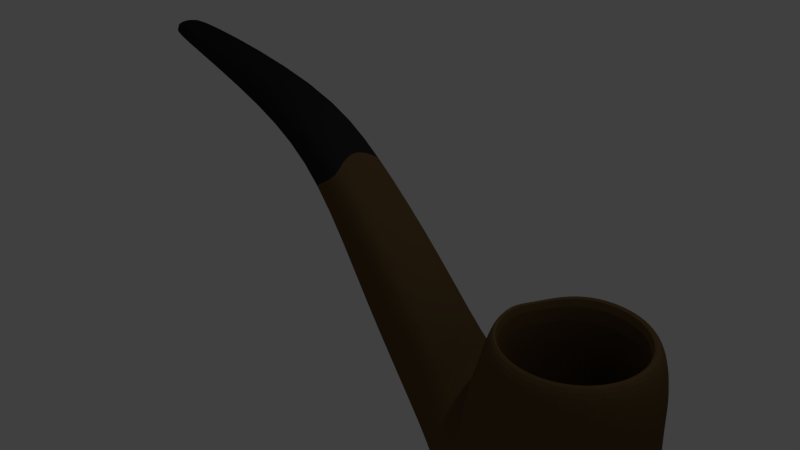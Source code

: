 # Source: pipe.blend  (saved by Blender 2.67.0; exported with 4.5.12 LTS)
import bpy
from mathutils import Matrix  # noqa: F401  (used for matrix-valued properties, if any)

bpy.ops.wm.read_factory_settings(use_empty=True)
scene = bpy.context.scene
scene.name = 'Scene'

# ---- collections
col_collection_1 = bpy.data.collections.new('Collection 1'); scene.collection.children.link(col_collection_1)

# ---- materials (node trees are filled in below, after node groups)
mat_material_001 = bpy.data.materials.new('Material.001')
mat_material_001.alpha_threshold = 0.0
mat_material_001.use_transparent_shadow = False
mat_material_001.diffuse_color = (0.1282, 0.07956, 0.03308, 1.0)
mat_material_001.roughness = 0.5
mat_material_001.specular_intensity = 0.0
mat_material_001.line_color = (0.0, 0.0, 0.0, 1.0)
mat_material_002 = bpy.data.materials.new('Material.002')
mat_material_002.alpha_threshold = 0.0
mat_material_002.use_transparent_shadow = False
mat_material_002.diffuse_color = (0.02198, 0.02198, 0.02198, 1.0)
mat_material_002.roughness = 0.5
mat_material_002.specular_intensity = 0.0
mat_material_002.line_color = (0.0, 0.0, 0.0, 1.0)

# ---- material node trees

# ---- world
world_world = bpy.data.worlds.new('World'); scene.world = world_world
world_world.color = (0.05088, 0.05088, 0.05088)
world_world.use_sun_shadow = False
world_world.sun_shadow_jitter_overblur = 0.0
world_world.cycles.sampling_method = 'MANUAL'
world_world.cycles.sample_map_resolution = 256

# ---- cameras
cam_camera = bpy.data.cameras.new('Camera')
cam_camera.clip_end = 100.0
cam_camera.lens = 35.0
cam_camera.sensor_width = 32.0
cam_camera.sensor_height = 18.0
cam_camera.ortho_scale = 7.314
cam_camera.dof.focus_distance = 0.0
cam_camera.dof.aperture_fstop = 128.0

# ---- lights
light_lamp = bpy.data.lights.new('Lamp', 'POINT')
light_lamp.transmission_factor = 0.0
light_lamp.cutoff_distance = 30.0
light_lamp.energy = 100.0
light_lamp.shadow_buffer_clip_start = 1.001
light_lamp.shadow_soft_size = 0.1
light_lamp.shadow_maximum_resolution = 0.006
light_lamp.use_absolute_resolution = True
light_lamp.cycles.use_multiple_importance_sampling = False

# ---- meshes
me_cylinder = bpy.data.meshes.new('Cylinder')
me_cylinder.from_pydata([(0.0, 1.026, -0.6742), (0.0, 1.0, 1.152), (0.3827, 0.9239, -0.6742), (0.3827, 0.9239, 1.152), (0.7071, 0.7071, -0.6742), (0.7071, 0.7071, 1.152), (0.9239, 0.3827, -0.6742), (0.9239, 0.3827, 1.152), (1.0, -4.371e-08, -0.6742), (1.0, -4.371e-08, 1.152), (0.9239, -0.3827, -0.6742), (0.9239, -0.3827, 1.152), (0.7071, -0.7071, -0.6742), (0.7071, -0.7071, 1.152), (0.3827, -0.9239, -0.6742), (0.3827, -0.9239, 1.152), (1.51e-07, -1.026, -0.6742), (1.51e-07, -1.0, 1.152), (-0.3827, -1.144, -0.6742), (-0.3827, -0.9239, 1.152), (-0.7071, -1.13, -0.6742), (-0.7071, -0.7242, 1.04), (-3.729, 0.08878, 1.94), (-0.9239, -0.3827, 0.8128), (-3.713, -0.2995, 2.07), (-1.0, 1.192e-08, 1.072), (-7.248, 0.1155, 3.282), (-0.9239, 0.3827, 0.7738), (-0.7071, 0.9133, -0.6742), (-0.7071, 0.7116, 1.027), (-0.3827, 1.049, -0.6742), (-0.3827, 0.9239, 1.152), (-1.615e-09, 1.043, 0.3839), (0.3993, 0.9639, 0.3839), (0.7378, 0.7378, 0.3839), (0.9639, 0.3993, 0.3839), (1.043, -4.609e-08, 0.3839), (0.9639, -0.3993, 0.3839), (0.7378, -0.7378, 0.3839), (0.3993, -0.9639, 0.3839), (1.559e-07, -1.043, 0.3839), (-0.3993, -1.047, 0.3906), (-0.7378, -1.033, 0.07317), (-0.9639, -0.4637, 0.2794), (-1.043, 1.196e-08, 0.405), (-0.9639, 0.4163, 0.2794), (-0.7378, 0.8156, 0.06838), (-0.3993, 0.9858, 0.3638), (-4.692, -0.3961, 2.802), (-0.9969, 0.8524, -0.6374), (-1.868, 0.0007135, -0.9306), (-7.247, 0.1865, 3.334), (-7.121, 0.1264, 3.524), (-7.256, -0.09804, 3.37), (-1.101, -0.2754, -1.387), (-4.637, -0.4396, 2.824), (-4.726, -0.08555, 2.63), (-4.435, -0.1842, 3.13), (-2.686, -0.5409, 0.9361), (-7.248, -0.1089, 3.281), (-4.796e-09, 1.071, -0.1452), (-7.135, 0.008317, 3.54), (-7.281, -0.08239, 3.324), (-7.157, 0.22, 3.412), (-3.466, 2.15e-07, 2.489), (-1.723, -0.5832, -0.2971), (-0.3457, 0.8346, 1.391), (-0.6387, 0.6387, 1.363), (-0.2897, 0.3698, -1.419), (-0.1569, 0.4449, -1.426), (0.3787, 0.1569, -1.406), (0.4099, -1.353e-08, -1.406), (-2.763, -0.2059, 0.3236), (-1.852, -0.119, -0.9324), (-1.807, -0.22, -0.9413), (-1.536, 0.5649, -0.1406), (-4.357, -0.3613, 2.995), (-2.803, -0.1108, 0.3332), (-4.736, 0.001788, 2.634), (-2.817, 0.001225, 0.3357), (0.3445, -0.8316, -0.9607), (1.551e-07, -0.9015, -0.9607), (-0.3444, -1.038, -0.9607), (-0.6266, -1.036, -0.9607), (-7.21, 0.004419, 3.454), (-3.513, 0.4284, 2.258), (-3.699, -0.1606, 1.935), (-0.6365, 0.8188, -0.9607), (-0.9714, -0.408, 0.4602), (-0.7435, -0.9713, 0.6821), (-0.4024, -0.978, 0.7678), (1.553e-07, -1.051, 0.7678), (0.9714, 0.4024, 0.7678), (0.7435, 0.7435, 0.7678), (0.4024, 0.9714, 0.7678), (-3.432e-09, 1.051, 0.7678), (-0.3445, 0.9199, -0.9607), (0.2694, -0.6503, -1.2), (0.00573, -0.7039, -1.2), (-0.2454, -0.6779, -1.2), (-7.196, -0.1132, 3.433), (-3.361, -0.3613, 2.342), (-3.439, -0.1842, 2.44), (0.6503, -0.2694, -1.2), (0.4977, -0.4977, -1.2), (0.4977, 0.4977, -1.2), (0.2694, 0.6503, -1.2), (-3.729, -0.08555, 1.94), (-3.641, -0.4396, 2.185), (-0.7571, 0.902, -0.179), (-0.4098, 1.029, -0.1452), (1.071, -4.706e-08, -0.1452), (0.9892, -0.4098, -0.1452), (0.7571, -0.7571, -0.1452), (0.4098, -0.9892, -0.1452), (6.694e-08, 0.4512, -1.406), (-0.2574, -0.2918, -1.419), (-0.3512, -0.1418, -1.471), (-0.3929, 0.04144, -1.495), (-0.4977, 0.6289, -1.2), (-0.2694, 0.7164, -1.2), (0.6503, 0.2694, -1.2), (0.7039, -2.59e-08, -1.2), (-0.3726, 0.223, -1.471), (0.4098, 0.9892, -0.1452), (0.7571, 0.7571, -0.1452), (0.9892, 0.4098, -0.1452), (-7.29, 0.0009462, 3.342), (-7.22, 0.1881, 3.361), (-7.083, 0.232, 3.486), (0.8316, 0.3445, -0.9607), (0.9001, -3.8e-08, -0.9607), (0.8316, -0.3445, -0.9607), (0.6365, -0.6365, -0.9607), (0.3787, -0.1569, -1.406), (0.2901, -0.2898, -1.406), (0.2898, 0.2904, -1.406), (0.1569, 0.3942, -1.406), (-2.803, 0.1126, 0.3332), (-1.829, -0.4044, -0.6762), (-1.852, 0.1198, -0.9324), (-1.829, 0.4044, -0.6762), (-0.4024, 0.9731, 0.7678), (-0.7435, 0.8036, 0.5838), (-0.9714, 0.4039, 0.4568), (-1.051, 1.28e-08, 0.7763), (0.4024, -0.9714, 0.7678), (0.7435, -0.7435, 0.7678), (0.9714, -0.4024, 0.7678), (1.051, -4.569e-08, 0.7678), (-0.8346, 0.3457, 1.332), (-4.695, 0.1629, 2.625), (-4.357, 0.3613, 2.995), (-4.637, 0.4396, 2.824), (4.015e-08, 0.7142, -1.2), (0.1633, -0.3787, -1.406), (0.01723, -0.4099, -1.406), (-0.1292, -0.3787, -1.426), (-0.4652, -0.7026, -1.2), (-7.268, 0.0008282, 3.318), (-7.279, -0.09533, 3.346), (-7.083, -0.2163, 3.486), (1.447e-07, -0.9033, 1.391), (0.3457, -0.8346, 1.391), (0.6387, -0.6387, 1.391), (0.8346, -0.3457, 1.391), (0.6365, 0.6365, -0.9607), (0.3445, 0.8316, -0.9607), (1.921e-08, 0.9012, -0.9607), (0.9033, -4.057e-08, 1.391), (0.8346, 0.3457, 1.391), (0.6387, 0.6387, 1.391), (0.3457, 0.8346, 1.391), (8.283e-09, 0.9033, 1.391), (-3.74, 0.001788, 1.944), (-0.7571, -1.119, -0.1734), (-0.4098, -1.115, -0.1452), (1.569e-07, -1.071, -0.1452), (-7.269, 0.00263, 3.391), (-7.256, 0.1022, 3.378), (-3.513, -0.4284, 2.258), (-3.713, 0.2995, 2.07), (-1.536, -0.5649, -0.1406), (-1.101, 0.2754, -1.387), (-1.175, -0.1443, -1.413), (-1.265, -0.3658, 0.2573), (-2.763, 0.2062, 0.3236), (-7.281, 0.08667, 3.326), (-7.121, -0.1104, 3.524), (-3.696, 0.3961, 2.142), (-3.439, 0.1842, 2.44), (-7.263, -0.05901, 3.305), (-7.22, -0.1838, 3.353), (-7.247, -0.181, 3.329), (-0.9033, 9.692e-09, 1.396), (-0.8346, -0.3457, 1.379), (-0.6387, -0.6387, 1.397), (-0.3457, -0.8346, 1.391), (-0.9837, -1.016, -0.3052), (-7.157, -0.2162, 3.411), (-7.255, 0.1604, 3.306), (-7.291, 0.003762, 3.366), (-7.279, 0.1011, 3.35), (-2.686, 0.5409, 0.9361), (-2.517, 0.5226, 1.067), (-4.71, 0.2995, 2.755), (-4.509, -0.4284, 2.854), (-4.695, -0.1606, 2.625), (-1.803, -0.5258, -0.4696), (-1.807, 0.22, -0.9413), (-1.314, 0.4782, 0.07549), (-1.723, 0.5832, -0.2971), (-4.509, 0.4284, 2.854), (-2.782, 0.3738, 0.5645), (-4.463, 2.166e-07, 3.18), (-2.454, 1.152e-07, 1.55), (-2.758, -0.4866, 0.7686), (-2.782, -0.3738, 0.5645), (-2.315, -0.4392, 1.275), (-2.517, -0.5226, 1.067), (-7.263, 0.06044, 3.307), (-7.255, -0.1554, 3.305), (-7.196, 0.1197, 3.441), (-3.641, 0.4396, 2.186), (-3.361, 0.3613, 2.342), (-3.699, 0.1629, 1.935), (-3.696, -0.3961, 2.141), (-1.428, 0.2568, 0.3022), (-1.468, 1.461e-08, 0.3908), (-1.428, -0.2568, 0.3022), (-1.314, -0.4785, 0.07549), (-1.114, 0.3837, 0.268), (-0.9067, 0.7717, 0.008936), (-2.418, 0.233, 1.474), (-2.758, 0.4866, 0.7686), (-2.315, 0.4392, 1.275), (-4.435, 0.1842, 3.13), (-4.692, 0.3961, 2.802), (-2.418, -0.233, 1.474), (-1.803, 0.5258, -0.4696), (-4.71, -0.2995, 2.754), (-4.726, 0.08878, 2.63), (-1.229, -0.5228, -1.088), (-1.202, 1.237e-08, -1.427), (-1.175, 0.1443, -1.413), (-1.287, -0.792, -0.6006), (-1.187, 1.334e-08, 0.393), (-0.964, 0.7573, -0.9083), (-1.287, 0.7804, -0.6006), (-1.076, 0.7141, -0.0136), (-1.21, 0.7904, -0.3097), (-1.292, -0.6935, -0.8564), (-0.9067, -0.954, 0.008936), (-0.8633, 0.5714, -1.143), (-1.114, -0.3876, 0.268), (-0.684, -0.2834, -1.431), (-1.265, 0.3658, 0.2573), (-1.332, 1.462e-08, 0.3824), (-1.076, -0.8203, -0.0136), (-1.21, -0.8461, -0.3124), (-0.6955, 0.311, -1.431), (-0.9969, -0.9836, -0.6374), (-0.7747, -0.1502, -1.47), (-0.8058, 1.087e-08, -1.489), (-1.229, 0.5228, -1.088), (-1.292, 0.6931, -0.8564), (-0.9837, 0.8558, -0.3037), (-0.964, -0.8701, -0.9083), (-0.7771, 0.1559, -1.47), (-0.8515, -0.54, -1.143), (-0.2935, 0.7085, 1.39), (-0.5423, 0.5423, 1.367), (-0.7085, 0.2935, 1.34), (1.349e-07, -0.7669, 1.39), (0.2935, -0.7085, 1.39), (0.5423, -0.5423, 1.39), (0.7085, -0.2935, 1.39), (0.7669, -3.388e-08, 1.39), (0.7085, 0.2935, 1.39), (0.5423, 0.5423, 1.39), (0.2935, 0.7085, 1.39), (1.913e-08, 0.7669, 1.39), (-0.7669, 8.79e-09, 1.395), (-0.7085, -0.2935, 1.38), (-0.5423, -0.5423, 1.395), (-0.2935, -0.7085, 1.39), (-0.2753, 0.6983, -0.3856), (-0.5241, 0.532, -0.4088), (-0.6903, 0.2832, -0.4354), (0.01817, -0.7771, -0.3856), (0.3116, -0.7187, -0.3856), (0.5604, -0.5525, -0.3856), (0.7267, -0.3037, -0.3856), (0.785, -0.01023, -0.3856), (0.7267, 0.2832, -0.3856), (0.5604, 0.532, -0.3856), (0.3116, 0.6983, -0.3856), (0.01817, 0.7566, -0.3856), (-0.7487, -0.01023, -0.3806), (-0.6903, -0.3037, -0.3955), (-0.5241, -0.5525, -0.3804), (-0.2753, -0.7187, -0.3856), (-0.2211, 0.5735, -0.7024), (-0.4268, 0.4361, -0.7216), (-0.5641, 0.2305, -0.7435), (0.0214, -0.6458, -0.7024), (0.2639, -0.5976, -0.7024), (0.4695, -0.4602, -0.7024), (0.6069, -0.2546, -0.7024), (0.6552, -0.01205, -0.7024), (0.6069, 0.2305, -0.7024), (0.4695, 0.4361, -0.7024), (0.2639, 0.5735, -0.7024), (0.0214, 0.6217, -0.7024), (-0.6124, -0.01205, -0.6983), (-0.5641, -0.2546, -0.7106), (-0.4268, -0.4602, -0.6981), (-0.2211, -0.5976, -0.7024), (-0.1543, 0.4169, -0.9592), (-0.3054, 0.3159, -0.9733), (-0.4064, 0.1647, -0.9894), (0.02402, -0.4794, -0.9592), (0.2023, -0.4439, -0.9592), (0.3534, -0.3429, -0.9592), (0.4544, -0.1918, -0.9592), (0.4899, -0.01352, -0.9592), (0.4544, 0.1647, -0.9592), (0.3534, 0.3159, -0.9592), (0.2023, 0.4169, -0.9592), (0.02402, 0.4523, -0.9592), (-0.4418, -0.01352, -0.9561), (-0.4064, -0.1918, -0.9652), (-0.3054, -0.3429, -0.956), (-0.1543, -0.4439, -0.9592), (-0.1048, 0.3023, -1.215), (-0.2163, 0.2279, -1.226), (-0.2907, 0.1165, -1.238), (0.02663, -0.3585, -1.215), (0.1581, -0.3323, -1.215), (0.2695, -0.2579, -1.215), (0.344, -0.1464, -1.215), (0.3701, -0.01499, -1.215), (0.344, 0.1165, -1.215), (0.2695, 0.2279, -1.215), (0.1581, 0.3023, -1.215), (0.02663, 0.3285, -1.215), (-0.3169, -0.01499, -1.213), (-0.2907, -0.1464, -1.22), (-0.2163, -0.2579, -1.213), (-0.1048, -0.3323, -1.215), (0.2921, -0.2808, -1.146), (0.17, -0.3624, -1.146), (-0.3505, -0.0146, -1.144), (-0.3218, 0.1295, -1.171), (0.3737, -0.1586, -1.146), (-0.3218, -0.1586, -1.151), (0.4023, -0.0146, -1.146), (-0.2402, -0.2808, -1.144), (0.3737, 0.1295, -1.146), (-0.1181, -0.3624, -1.146), (-0.1181, 0.3332, -1.146), (0.02592, 0.3618, -1.146), (0.2921, 0.2516, -1.146), (0.02592, -0.391, -1.146), (-0.2402, 0.2516, -1.158), (0.17, 0.3332, -1.146)], [], [(95, 1, 3, 94), (94, 3, 5, 93), (93, 5, 7, 92), (92, 7, 9, 149), (149, 9, 11, 148), (148, 11, 13, 147), (147, 13, 15, 146), (146, 15, 17, 91), (91, 17, 19, 90), (90, 19, 21, 89), (89, 21, 23, 88), (88, 23, 25, 145), (145, 25, 27, 144), (144, 27, 29, 143), (11, 9, 169, 165), (142, 31, 1, 95), (143, 29, 31, 142), (30, 0, 168, 96), (60, 32, 33, 124), (124, 33, 34, 125), (125, 34, 35, 126), (126, 35, 36, 111), (111, 36, 37, 112), (112, 37, 38, 113), (113, 38, 39, 114), (114, 39, 40, 177), (177, 40, 41, 176), (176, 41, 42, 175), (160, 201, 127, 62), (62, 127, 159, 191), (54, 242, 139, 74), (185, 257, 228, 229), (110, 47, 32, 60), (109, 46, 47, 110), (184, 54, 74, 73), (39, 146, 91, 40), (264, 183, 209, 141), (183, 244, 140, 209), (36, 149, 148, 37), (13, 11, 165, 164), (130, 131, 122, 121), (43, 88, 145, 44), (41, 90, 89, 42), (243, 184, 73, 50), (17, 15, 163, 162), (8, 10, 132, 131), (47, 142, 95, 32), (34, 93, 92, 35), (32, 95, 94, 33), (14, 16, 81, 80), (96, 168, 154, 120), (40, 91, 90, 41), (37, 148, 147, 38), (21, 19, 197, 196), (167, 166, 105, 106), (44, 145, 144, 45), (42, 89, 88, 43), (81, 82, 99, 98), (18, 20, 83, 82), (258, 185, 229, 230), (46, 143, 142, 47), (35, 92, 149, 36), (33, 94, 93, 34), (6, 8, 131, 130), (38, 147, 146, 39), (45, 144, 143, 46), (4, 6, 130, 166), (25, 23, 195, 194), (168, 167, 106, 154), (0, 2, 167, 168), (10, 12, 133, 132), (251, 245, 65, 208), (2, 4, 166, 167), (12, 14, 80, 133), (120, 154, 115, 69), (29, 27, 150, 67), (87, 96, 120, 119), (16, 18, 82, 81), (1, 31, 66, 173), (7, 5, 171, 170), (172, 173, 281, 280), (28, 30, 96, 87), (166, 130, 121, 105), (245, 259, 182, 65), (80, 81, 98, 97), (132, 133, 104, 103), (131, 132, 103, 122), (244, 243, 50, 140), (82, 83, 158, 99), (133, 80, 97, 104), (115, 137, 136, 70, 71, 134, 135, 155, 156, 157, 116, 117, 118, 123, 68, 69), (105, 121, 70, 136), (104, 97, 155, 135), (250, 248, 211, 75), (122, 103, 134, 71), (242, 251, 208, 139), (121, 122, 71, 70), (249, 250, 75, 210), (98, 99, 157, 156), (103, 104, 135, 134), (256, 249, 210, 227), (154, 106, 137, 115), (97, 98, 156, 155), (119, 120, 69, 68), (106, 105, 136, 137), (99, 158, 116, 157), (0, 60, 124, 2), (2, 124, 125, 4), (4, 125, 126, 6), (6, 126, 111, 8), (8, 111, 112, 10), (10, 112, 113, 12), (12, 113, 114, 14), (14, 114, 177, 16), (16, 177, 176, 18), (18, 176, 175, 20), (248, 265, 239, 211), (259, 258, 230, 182), (257, 256, 227, 228), (265, 264, 141, 239), (30, 110, 60, 0), (28, 109, 110, 30), (230, 229, 238, 218), (180, 101, 76, 206), (210, 75, 204, 235), (190, 224, 152, 236), (235, 204, 85, 224), (218, 238, 102, 101), (213, 186, 225, 181), (226, 108, 55, 48), (238, 215, 64, 102), (5, 3, 172, 171), (72, 217, 24, 86), (19, 17, 162, 197), (15, 13, 164, 163), (138, 79, 174, 22), (203, 234, 189, 223), (58, 219, 180, 108), (233, 235, 224, 190), (234, 213, 181, 189), (204, 203, 223, 85), (9, 7, 170, 169), (224, 85, 212, 152), (186, 138, 22, 225), (79, 77, 107, 174), (3, 1, 173, 172), (31, 29, 67, 66), (77, 72, 86, 107), (216, 58, 108, 226), (219, 218, 101, 180), (27, 25, 194, 150), (217, 216, 226, 24), (215, 233, 190, 64), (23, 21, 196, 195), (174, 107, 56, 78), (108, 180, 206, 55), (85, 223, 153, 212), (86, 24, 240, 207), (64, 190, 236, 214), (225, 22, 241, 151), (22, 174, 78, 241), (223, 189, 237, 153), (181, 225, 151, 205), (102, 64, 214, 57), (107, 86, 207, 56), (189, 181, 205, 237), (24, 226, 48, 240), (101, 102, 57, 76), (76, 57, 188, 161), (241, 78, 159, 220), (55, 206, 199, 192), (240, 48, 193, 221), (237, 205, 200, 51), (151, 241, 220, 26), (206, 76, 161, 199), (205, 151, 26, 200), (207, 240, 221, 59), (212, 153, 128, 63), (56, 207, 59, 191), (78, 56, 191, 159), (236, 152, 129, 52), (214, 236, 52, 61), (48, 55, 192, 193), (152, 212, 63, 129), (57, 214, 61, 188), (153, 237, 51, 128), (193, 160, 62, 221), (199, 161, 188, 100), (178, 84, 222, 179), (53, 178, 201, 160), (192, 53, 160, 193), (221, 62, 191, 59), (179, 222, 63, 128), (100, 188, 61, 84), (53, 100, 84, 178), (179, 128, 51, 202), (222, 52, 129, 63), (202, 51, 200, 187), (201, 202, 187, 127), (187, 200, 26, 220), (127, 187, 220, 159), (84, 61, 52, 222), (192, 199, 100, 53), (178, 179, 202, 201), (141, 209, 186, 213), (229, 228, 215, 238), (74, 139, 217, 72), (140, 50, 79, 138), (211, 239, 234, 203), (65, 182, 219, 58), (227, 210, 235, 233), (239, 141, 213, 234), (75, 211, 203, 204), (209, 140, 138, 186), (50, 73, 77, 79), (73, 74, 72, 77), (208, 65, 58, 216), (182, 230, 218, 219), (139, 208, 216, 217), (228, 227, 233, 215), (175, 42, 252, 198), (255, 269, 242, 54), (42, 43, 254, 252), (231, 232, 249, 256), (246, 231, 256, 257), (267, 261, 245, 251), (116, 158, 269, 255), (45, 46, 232, 231), (261, 198, 259, 245), (252, 254, 185, 258), (254, 246, 257, 185), (109, 28, 49, 266), (198, 252, 258, 259), (232, 266, 250, 249), (263, 262, 184, 243), (49, 247, 265, 248), (268, 263, 243, 244), (262, 255, 54, 184), (269, 267, 251, 242), (46, 109, 266, 232), (117, 116, 255, 262), (253, 260, 183, 264), (123, 118, 263, 268), (260, 268, 244, 183), (44, 45, 231, 246), (247, 253, 264, 265), (266, 49, 248, 250), (20, 175, 198, 261), (119, 68, 260, 253), (118, 117, 262, 263), (158, 83, 267, 269), (68, 123, 268, 260), (87, 119, 253, 247), (83, 20, 261, 267), (43, 44, 246, 254), (28, 87, 247, 49), (278, 279, 295, 294), (163, 164, 275, 274), (164, 165, 276, 275), (194, 195, 283, 282), (173, 66, 270, 281), (165, 169, 277, 276), (195, 196, 284, 283), (66, 67, 271, 270), (169, 170, 278, 277), (196, 197, 285, 284), (67, 150, 272, 271), (170, 171, 279, 278), (197, 162, 273, 285), (150, 194, 282, 272), (171, 172, 280, 279), (162, 163, 274, 273), (293, 294, 310, 309), (285, 273, 289, 301), (270, 271, 287, 286), (279, 280, 296, 295), (273, 274, 290, 289), (271, 272, 288, 287), (280, 281, 297, 296), (274, 275, 291, 290), (272, 282, 298, 288), (275, 276, 292, 291), (282, 283, 299, 298), (276, 277, 293, 292), (283, 284, 300, 299), (277, 278, 294, 293), (284, 285, 301, 300), (281, 270, 286, 297), (314, 315, 331, 330), (300, 301, 317, 316), (297, 286, 302, 313), (294, 295, 311, 310), (301, 289, 305, 317), (286, 287, 303, 302), (295, 296, 312, 311), (289, 290, 306, 305), (287, 288, 304, 303), (296, 297, 313, 312), (290, 291, 307, 306), (288, 298, 314, 304), (291, 292, 308, 307), (298, 299, 315, 314), (292, 293, 309, 308), (299, 300, 316, 315), (351, 350, 339, 338), (308, 309, 325, 324), (315, 316, 332, 331), (309, 310, 326, 325), (316, 317, 333, 332), (313, 302, 318, 329), (310, 311, 327, 326), (317, 305, 321, 333), (302, 303, 319, 318), (311, 312, 328, 327), (305, 306, 322, 321), (303, 304, 320, 319), (312, 313, 329, 328), (306, 307, 323, 322), (304, 314, 330, 320), (307, 308, 324, 323), (344, 345, 334, 335, 336, 346, 347, 348, 349, 337, 338, 339, 340, 341, 342, 343), (353, 352, 346, 336), (350, 354, 340, 339), (352, 355, 347, 346), (354, 356, 341, 340), (355, 357, 348, 347), (356, 358, 342, 341), (357, 359, 349, 348), (361, 360, 334, 345), (358, 362, 343, 342), (359, 363, 337, 349), (360, 364, 335, 334), (362, 365, 344, 343), (363, 351, 338, 337), (364, 353, 336, 335), (365, 361, 345, 344), (322, 323, 350, 351), (320, 330, 352, 353), (323, 324, 354, 350), (330, 331, 355, 352), (324, 325, 356, 354), (331, 332, 357, 355), (325, 326, 358, 356), (332, 333, 359, 357), (329, 318, 360, 361), (326, 327, 362, 358), (333, 321, 363, 359), (318, 319, 364, 360), (327, 328, 365, 362), (321, 322, 351, 363), (319, 320, 353, 364), (328, 329, 361, 365)])
me_cylinder.polygons.foreach_set('material_index', [0, 0, 0, 0, 0, 0, 0, 0, 0, 0, 0, 0, 0, 0, 0, 0, 0, 0, 0, 0, 0, 0, 0, 0, 0, 0, 0, 0, 1, 1, 0, 0, 0, 0, 0, 0, 0, 0, 0, 0, 0, 0, 0, 0, 0, 0, 0, 0, 0, 0, 0, 0, 0, 0, 0, 0, 0, 0, 0, 0, 0, 0, 0, 0, 0, 0, 0, 0, 0, 0, 0, 0, 0, 0, 0, 0, 0, 0, 0, 0, 0, 0, 0, 0, 0, 0, 0, 0, 0, 0, 0, 0, 0, 0, 0, 0, 0, 0, 0, 0, 0, 0, 0, 0, 0, 0, 0, 0, 0, 0, 0, 0, 0, 0, 0, 0, 0, 0, 0, 0, 0, 0, 0, 1, 0, 1, 0, 0, 0, 1, 0, 0, 0, 0, 0, 0, 0, 0, 0, 0, 0, 0, 1, 0, 0, 0, 0, 0, 0, 0, 0, 0, 0, 0, 1, 1, 1, 1, 1, 1, 1, 1, 1, 1, 1, 1, 1, 1, 1, 1, 1, 1, 1, 1, 1, 1, 1, 1, 1, 1, 1, 1, 1, 1, 1, 1, 1, 1, 1, 1, 1, 1, 1, 1, 1, 1, 1, 1, 1, 1, 1, 1, 1, 1, 0, 0, 0, 0, 0, 0, 0, 0, 0, 0, 0, 0, 0, 0, 0, 0, 0, 0, 0, 0, 0, 0, 0, 0, 0, 0, 0, 0, 0, 0, 0, 0, 0, 0, 0, 0, 0, 0, 0, 0, 0, 0, 0, 0, 0, 0, 0, 0, 0, 0, 0, 0, 0, 0, 0, 0, 0, 0, 0, 0, 0, 0, 0, 0, 0, 0, 0, 0, 0, 0, 0, 0, 0, 0, 0, 0, 0, 0, 0, 0, 0, 0, 0, 0, 0, 0, 0, 0, 0, 0, 0, 0, 0, 0, 0, 0, 0, 0, 0, 0, 0, 0, 0, 0, 0, 0, 0, 0, 0, 0, 0, 0, 0, 0, 0, 0, 0, 0, 0, 0, 0, 0, 0, 0, 0, 0, 0, 0, 0, 0, 0, 0, 0, 0, 0, 0, 0, 0, 0, 0, 0, 0, 0, 0, 0, 0, 0, 0])
_uv = me_cylinder.uv_layers.new(name='UVMap')
_uv.uv.foreach_set('vector', [0.0, 0.0, 1.0, 0.0, 1.0, 1.0, 0.0, 1.0, 0.0, 0.0, 1.0, 0.0, 1.0, 1.0, 0.0, 1.0, 0.0, 0.0, 1.0, 0.0, 1.0, 1.0, 0.0, 1.0, 0.0, 0.0, 1.0, 0.0, 1.0, 1.0, 0.0, 1.0, 0.0, 0.0, 1.0, 0.0, 1.0, 1.0, 0.0, 1.0, 0.0, 0.0, 1.0, 0.0, 1.0, 1.0, 0.0, 1.0, 0.0, 0.0, 1.0, 0.0, 1.0, 1.0, 0.0, 1.0, 0.0, 0.0, 1.0, 0.0, 1.0, 1.0, 0.0, 1.0, 0.0, 0.0, 1.0, 0.0, 1.0, 1.0, 0.0, 1.0, 0.0, 0.0, 1.0, 0.0, 1.0, 1.0, 0.0, 1.0, 0.0, 0.0, 1.0, 0.0, 1.0, 1.0, 0.0, 1.0, 0.0, 0.0, 1.0, 0.0, 1.0, 1.0, 0.0, 1.0, 0.0, 0.0, 1.0, 0.0, 1.0, 1.0, 0.0, 1.0, 0.0, 0.0, 1.0, 0.0, 1.0, 1.0, 0.0, 1.0, 0.0, 0.0, 1.0, 0.0, 1.0, 1.0, 0.0, 1.0, 0.0, 0.0, 1.0, 0.0, 1.0, 1.0, 0.0, 1.0, 0.0, 0.0, 1.0, 0.0, 1.0, 1.0, 0.0, 1.0, 0.0, 0.0, 1.0, 0.0, 1.0, 1.0, 0.0, 1.0, 0.0, 0.0, 1.0, 0.0, 1.0, 1.0, 0.0, 1.0, 0.0, 0.0, 1.0, 0.0, 1.0, 1.0, 0.0, 1.0, 0.0, 0.0, 1.0, 0.0, 1.0, 1.0, 0.0, 1.0, 0.0, 0.0, 1.0, 0.0, 1.0, 1.0, 0.0, 1.0, 0.0, 0.0, 1.0, 0.0, 1.0, 1.0, 0.0, 1.0, 0.0, 0.0, 1.0, 0.0, 1.0, 1.0, 0.0, 1.0, 0.0, 0.0, 1.0, 0.0, 1.0, 1.0, 0.0, 1.0, 0.0, 0.0, 1.0, 0.0, 1.0, 1.0, 0.0, 1.0, 0.0, 0.0, 1.0, 0.0, 1.0, 1.0, 0.0, 1.0, 0.0, 0.0, 1.0, 0.0, 1.0, 1.0, 0.0, 1.0, 0.0, 0.0, 0.0, 0.0, 0.0, 0.0, 0.0, 0.0, 0.0, 0.0, 0.0, 0.0, 0.0, 0.0, 0.0, 0.0, 0.0, 0.0, 1.0, 0.0, 1.0, 1.0, 0.0, 1.0, 0.0, 0.0, 1.0, 0.0, 1.0, 1.0, 0.0, 1.0, 0.0, 0.0, 1.0, 0.0, 1.0, 1.0, 0.0, 1.0, 0.0, 0.0, 1.0, 0.0, 1.0, 1.0, 0.0, 1.0, 0.0, 0.0, 1.0, 0.0, 1.0, 1.0, 0.0, 1.0, 0.0, 0.0, 1.0, 0.0, 1.0, 1.0, 0.0, 1.0, 0.0, 0.0, 1.0, 0.0, 1.0, 1.0, 0.0, 1.0, 0.0, 0.0, 1.0, 0.0, 1.0, 1.0, 0.0, 1.0, 0.0, 0.0, 1.0, 0.0, 1.0, 1.0, 0.0, 1.0, 0.0, 0.0, 1.0, 0.0, 1.0, 1.0, 0.0, 1.0, 0.0, 0.0, 1.0, 0.0, 1.0, 1.0, 0.0, 1.0, 0.0, 0.0, 1.0, 0.0, 1.0, 1.0, 0.0, 1.0, 0.0, 0.0, 1.0, 0.0, 1.0, 1.0, 0.0, 1.0, 0.0, 0.0, 1.0, 0.0, 1.0, 1.0, 0.0, 1.0, 0.0, 0.0, 1.0, 0.0, 1.0, 1.0, 0.0, 1.0, 0.0, 0.0, 1.0, 0.0, 1.0, 1.0, 0.0, 1.0, 0.0, 0.0, 1.0, 0.0, 1.0, 1.0, 0.0, 1.0, 0.0, 0.0, 1.0, 0.0, 1.0, 1.0, 0.0, 1.0, 0.0, 0.0, 1.0, 0.0, 1.0, 1.0, 0.0, 1.0, 0.0, 0.0, 1.0, 0.0, 1.0, 1.0, 0.0, 1.0, 0.0, 0.0, 1.0, 0.0, 1.0, 1.0, 0.0, 1.0, 0.0, 0.0, 1.0, 0.0, 1.0, 1.0, 0.0, 1.0, 0.0, 0.0, 1.0, 0.0, 1.0, 1.0, 0.0, 1.0, 0.0, 0.0, 1.0, 0.0, 1.0, 1.0, 0.0, 1.0, 0.0, 0.0, 1.0, 0.0, 1.0, 1.0, 0.0, 1.0, 0.0, 0.0, 1.0, 0.0, 1.0, 1.0, 0.0, 1.0, 0.0, 0.0, 1.0, 0.0, 1.0, 1.0, 0.0, 1.0, 0.0, 0.0, 1.0, 0.0, 1.0, 1.0, 0.0, 1.0, 0.0, 0.0, 1.0, 0.0, 1.0, 1.0, 0.0, 1.0, 0.0, 0.0, 1.0, 0.0, 1.0, 1.0, 0.0, 1.0, 0.0, 0.0, 1.0, 0.0, 1.0, 1.0, 0.0, 1.0, 0.0, 0.0, 1.0, 0.0, 1.0, 1.0, 0.0, 1.0, 0.0, 0.0, 1.0, 0.0, 1.0, 1.0, 0.0, 1.0, 0.0, 0.0, 1.0, 0.0, 1.0, 1.0, 0.0, 1.0, 0.0, 0.0, 1.0, 0.0, 1.0, 1.0, 0.0, 1.0, 0.0, 0.0, 1.0, 0.0, 1.0, 1.0, 0.0, 1.0, 0.0, 0.0, 1.0, 0.0, 1.0, 1.0, 0.0, 1.0, 0.0, 0.0, 1.0, 0.0, 1.0, 1.0, 0.0, 1.0, 0.0, 0.0, 1.0, 0.0, 1.0, 1.0, 0.0, 1.0, 0.0, 0.0, 1.0, 0.0, 1.0, 1.0, 0.0, 1.0, 0.0, 0.0, 1.0, 0.0, 1.0, 1.0, 0.0, 1.0, 0.0, 0.0, 1.0, 0.0, 1.0, 1.0, 0.0, 1.0, 0.0, 0.0, 1.0, 0.0, 1.0, 1.0, 0.0, 1.0, 0.0, 0.0, 1.0, 0.0, 1.0, 1.0, 0.0, 1.0, 0.0, 0.0, 1.0, 0.0, 1.0, 1.0, 0.0, 1.0, 0.0, 0.0, 1.0, 0.0, 1.0, 1.0, 0.0, 1.0, 0.0, 0.0, 1.0, 0.0, 1.0, 1.0, 0.0, 1.0, 0.0, 0.0, 1.0, 0.0, 1.0, 1.0, 0.0, 1.0, 0.0, 0.0, 1.0, 0.0, 1.0, 1.0, 0.0, 1.0, 0.0, 0.0, 1.0, 0.0, 1.0, 1.0, 0.0, 1.0, 0.0, 0.0, 1.0, 0.0, 1.0, 1.0, 0.0, 1.0, 0.0, 0.0, 1.0, 0.0, 1.0, 1.0, 0.0, 1.0, 0.0, 0.0, 1.0, 0.0, 1.0, 1.0, 0.0, 1.0, 0.0, 0.0, 1.0, 0.0, 1.0, 1.0, 0.0, 1.0, 0.0, 0.0, 1.0, 0.0, 1.0, 1.0, 0.0, 1.0, 0.0, 0.0, 1.0, 0.0, 1.0, 1.0, 0.0, 1.0, 0.0, 0.0, 1.0, 0.0, 1.0, 1.0, 0.0, 1.0, 0.0, 0.0, 1.0, 0.0, 1.0, 1.0, 0.0, 1.0, 0.0, 0.0, 1.0, 0.0, 1.0, 1.0, 0.0, 1.0, 0.0, 0.0, 1.0, 0.0, 1.0, 1.0, 0.0, 1.0, 0.5, 1.0, 0.6913, 0.9619, 0.8536, 0.8536, 0.9619, 0.6913, 1.0, 0.5, 0.9619, 0.3087, 0.8536, 0.1464, 0.6913, 0.03806, 0.5, 0.0, 0.3087, 0.03806, 0.1464, 0.1464, 0.03806, 0.3087, 0.0, 0.5, 0.03806, 0.6913, 0.1464, 0.8536, 0.3087, 0.9619, 0.0, 0.0, 1.0, 0.0, 1.0, 1.0, 0.0, 1.0, 0.0, 0.0, 1.0, 0.0, 1.0, 1.0, 0.0, 1.0, 0.0, 0.0, 1.0, 0.0, 1.0, 1.0, 0.0, 1.0, 0.0, 0.0, 1.0, 0.0, 1.0, 1.0, 0.0, 1.0, 0.0, 0.0, 1.0, 0.0, 1.0, 1.0, 0.0, 1.0, 0.0, 0.0, 1.0, 0.0, 1.0, 1.0, 0.0, 1.0, 0.0, 0.0, 1.0, 0.0, 1.0, 1.0, 0.0, 1.0, 0.0, 0.0, 1.0, 0.0, 1.0, 1.0, 0.0, 1.0, 0.0, 0.0, 1.0, 0.0, 1.0, 1.0, 0.0, 1.0, 0.0, 0.0, 1.0, 0.0, 1.0, 1.0, 0.0, 1.0, 0.0, 0.0, 1.0, 0.0, 1.0, 1.0, 0.0, 1.0, 0.0, 0.0, 1.0, 0.0, 1.0, 1.0, 0.0, 1.0, 0.0, 0.0, 1.0, 0.0, 1.0, 1.0, 0.0, 1.0, 0.0, 0.0, 1.0, 0.0, 1.0, 1.0, 0.0, 1.0, 0.0, 0.0, 1.0, 0.0, 1.0, 1.0, 0.0, 1.0, 0.0, 0.0, 1.0, 0.0, 1.0, 1.0, 0.0, 1.0, 0.0, 0.0, 1.0, 0.0, 1.0, 1.0, 0.0, 1.0, 0.0, 0.0, 1.0, 0.0, 1.0, 1.0, 0.0, 1.0, 0.0, 0.0, 1.0, 0.0, 1.0, 1.0, 0.0, 1.0, 0.0, 0.0, 1.0, 0.0, 1.0, 1.0, 0.0, 1.0, 0.0, 0.0, 1.0, 0.0, 1.0, 1.0, 0.0, 1.0, 0.0, 0.0, 1.0, 0.0, 1.0, 1.0, 0.0, 1.0, 0.0, 0.0, 1.0, 0.0, 1.0, 1.0, 0.0, 1.0, 0.0, 0.0, 1.0, 0.0, 1.0, 1.0, 0.0, 1.0, 0.0, 0.0, 1.0, 0.0, 1.0, 1.0, 0.0, 1.0, 0.0, 0.0, 1.0, 0.0, 1.0, 1.0, 0.0, 1.0, 0.0, 0.0, 1.0, 0.0, 1.0, 1.0, 0.0, 1.0, 0.0, 0.0, 1.0, 0.0, 1.0, 1.0, 0.0, 1.0, 0.0, 0.0, 1.0, 0.0, 1.0, 1.0, 0.0, 1.0, 0.0, 0.0, 1.0, 0.0, 1.0, 1.0, 0.0, 1.0, 0.0, 0.0, 1.0, 0.0, 1.0, 1.0, 0.0, 1.0, 0.0, 0.0, 1.0, 0.0, 1.0, 1.0, 0.0, 1.0, 0.0, 0.0, 0.0, 0.0, 0.0, 0.0, 0.0, 0.0, 0.0, 0.0, 1.0, 0.0, 1.0, 1.0, 0.0, 1.0, 0.0, 0.0, 0.0, 0.0, 0.0, 0.0, 0.0, 0.0, 0.0, 0.0, 1.0, 0.0, 1.0, 1.0, 0.0, 1.0, 0.0, 0.0, 1.0, 0.0, 1.0, 1.0, 0.0, 1.0, 0.0, 0.0, 1.0, 0.0, 1.0, 1.0, 0.0, 1.0, 0.0, 0.0, 0.0, 0.0, 0.0, 0.0, 0.0, 0.0, 0.0, 0.0, 1.0, 0.0, 1.0, 1.0, 0.0, 1.0, 0.0, 0.0, 1.0, 0.0, 1.0, 1.0, 0.0, 1.0, 0.0, 0.0, 1.0, 0.0, 1.0, 1.0, 0.0, 1.0, 0.0, 0.0, 1.0, 0.0, 1.0, 1.0, 0.0, 1.0, 0.0, 0.0, 1.0, 0.0, 1.0, 1.0, 0.0, 1.0, 0.0, 0.0, 1.0, 0.0, 1.0, 1.0, 0.0, 1.0, 0.0, 0.0, 1.0, 0.0, 1.0, 1.0, 0.0, 1.0, 0.0, 0.0, 1.0, 0.0, 1.0, 1.0, 0.0, 1.0, 0.0, 0.0, 1.0, 0.0, 1.0, 1.0, 0.0, 1.0, 0.0, 0.0, 1.0, 0.0, 1.0, 1.0, 0.0, 1.0, 0.0, 0.0, 1.0, 0.0, 1.0, 1.0, 0.0, 1.0, 0.0, 0.0, 1.0, 0.0, 1.0, 1.0, 0.0, 1.0, 0.0, 0.0, 0.0, 0.0, 0.0, 0.0, 0.0, 0.0, 0.0, 0.0, 1.0, 0.0, 1.0, 1.0, 0.0, 1.0, 0.0, 0.0, 1.0, 0.0, 1.0, 1.0, 0.0, 1.0, 0.0, 0.0, 1.0, 0.0, 1.0, 1.0, 0.0, 1.0, 0.0, 0.0, 1.0, 0.0, 1.0, 1.0, 0.0, 1.0, 0.0, 0.0, 1.0, 0.0, 1.0, 1.0, 0.0, 1.0, 0.0, 0.0, 1.0, 0.0, 1.0, 1.0, 0.0, 1.0, 0.0, 0.0, 1.0, 0.0, 1.0, 1.0, 0.0, 1.0, 0.0, 0.0, 1.0, 0.0, 1.0, 1.0, 0.0, 1.0, 0.0, 0.0, 1.0, 0.0, 1.0, 1.0, 0.0, 1.0, 0.0, 0.0, 1.0, 0.0, 1.0, 1.0, 0.0, 1.0, 0.0, 0.0, 1.0, 0.0, 1.0, 1.0, 0.0, 1.0, 0.0, 0.0, 0.0, 0.0, 0.0, 0.0, 0.0, 0.0, 0.0, 0.0, 0.0, 0.0, 0.0, 0.0, 0.0, 0.0, 0.0, 0.0, 0.0, 0.0, 0.0, 0.0, 0.0, 0.0, 0.0, 0.0, 0.0, 0.0, 0.0, 0.0, 0.0, 0.0, 0.0, 0.0, 0.0, 0.0, 0.0, 0.0, 0.0, 0.0, 0.0, 0.0, 0.0, 0.0, 0.0, 0.0, 0.0, 0.0, 0.0, 0.0, 0.0, 0.0, 0.0, 0.0, 0.0, 0.0, 0.0, 0.0, 0.0, 0.0, 0.0, 0.0, 0.0, 0.0, 0.0, 0.0, 0.0, 0.0, 0.0, 0.0, 0.0, 0.0, 0.0, 0.0, 0.0, 0.0, 0.0, 0.0, 0.0, 0.0, 0.0, 0.0, 0.0, 0.0, 0.0, 0.0, 0.0, 0.0, 0.0, 0.0, 0.0, 0.0, 0.0, 0.0, 0.0, 0.0, 0.0, 0.0, 0.0, 0.0, 0.0, 0.0, 0.0, 0.0, 0.0, 0.0, 0.0, 0.0, 0.0, 0.0, 0.0, 0.0, 0.0, 0.0, 0.0, 0.0, 0.0, 0.0, 0.0, 0.0, 0.0, 0.0, 0.0, 0.0, 0.0, 0.0, 0.0, 0.0, 0.0, 0.0, 0.0, 0.0, 0.0, 0.0, 0.0, 0.0, 0.0, 0.0, 0.0, 0.0, 0.0, 0.0, 0.0, 0.0, 0.0, 0.0, 0.0, 0.0, 0.0, 0.0, 0.0, 0.0, 0.0, 0.0, 0.0, 0.0, 0.0, 0.0, 0.0, 0.0, 0.0, 0.0, 0.0, 0.0, 0.0, 0.0, 0.0, 0.0, 0.0, 0.0, 0.0, 0.0, 0.0, 0.0, 0.0, 0.0, 0.0, 0.0, 0.0, 0.0, 0.0, 0.0, 0.0, 0.0, 0.0, 0.0, 0.0, 0.0, 0.0, 0.0, 0.0, 0.0, 0.0, 0.0, 0.0, 0.0, 0.0, 0.0, 0.0, 0.0, 0.0, 0.0, 0.0, 0.0, 0.0, 0.0, 0.0, 0.0, 0.0, 0.0, 0.0, 0.0, 0.0, 0.0, 0.0, 0.0, 0.0, 0.0, 0.0, 0.0, 0.0, 0.0, 0.0, 0.0, 0.0, 0.0, 0.0, 0.0, 0.0, 0.0, 0.0, 0.0, 0.0, 0.0, 0.0, 0.0, 0.0, 0.0, 0.0, 0.0, 0.0, 0.0, 0.0, 0.0, 0.0, 0.0, 0.0, 0.0, 0.0, 0.0, 0.0, 0.0, 0.0, 0.0, 0.0, 0.0, 0.0, 0.0, 0.0, 0.0, 0.0, 0.0, 0.0, 0.0, 0.0, 0.0, 0.0, 0.0, 0.0, 0.0, 0.0, 0.0, 0.0, 0.0, 0.0, 0.0, 0.0, 0.0, 0.0, 0.0, 0.0, 0.0, 0.0, 0.0, 0.0, 0.0, 0.0, 0.0, 0.0, 0.0, 0.0, 0.0, 0.0, 0.0, 0.0, 0.0, 0.0, 0.0, 0.0, 0.0, 0.0, 0.0, 0.0, 0.0, 0.0, 0.0, 0.0, 0.0, 0.0, 0.0, 0.0, 0.0, 0.0, 0.0, 0.0, 0.0, 0.0, 0.0, 0.0, 0.0, 0.0, 0.0, 0.0, 0.0, 0.0, 0.0, 0.0, 0.0, 0.0, 0.0, 0.0, 0.0, 0.0, 0.0, 0.0, 0.0, 0.0, 0.0, 0.0, 0.0, 0.0, 0.0, 0.0, 0.0, 0.0, 0.0, 0.0, 0.0, 0.0, 0.0, 0.0, 0.0, 0.0, 0.0, 0.0, 0.0, 0.0, 0.0, 0.0, 0.0, 0.0, 0.0, 0.0, 0.0, 0.0, 0.0, 0.0, 0.0, 0.0, 0.0, 0.0, 0.0, 0.0, 0.0, 0.0, 0.0, 0.0, 0.0, 0.0, 0.0, 0.0, 0.0, 0.0, 0.0, 0.0, 0.0, 0.0, 0.0, 0.0, 0.0, 0.0, 0.0, 0.0, 0.0, 0.0, 0.0, 0.0, 0.0, 0.0, 0.0, 0.0, 0.0, 1.0, 0.0, 1.0, 1.0, 0.0, 1.0, 0.0, 0.0, 1.0, 0.0, 1.0, 1.0, 0.0, 1.0, 0.0, 0.0, 1.0, 0.0, 1.0, 1.0, 0.0, 1.0, 0.0, 0.0, 1.0, 0.0, 1.0, 1.0, 0.0, 1.0, 0.0, 0.0, 1.0, 0.0, 1.0, 1.0, 0.0, 1.0, 0.0, 0.0, 1.0, 0.0, 1.0, 1.0, 0.0, 1.0, 0.0, 0.0, 1.0, 0.0, 1.0, 1.0, 0.0, 1.0, 0.0, 0.0, 1.0, 0.0, 1.0, 1.0, 0.0, 1.0, 0.0, 0.0, 1.0, 0.0, 1.0, 1.0, 0.0, 1.0, 0.0, 0.0, 1.0, 0.0, 1.0, 1.0, 0.0, 1.0, 0.0, 0.0, 1.0, 0.0, 1.0, 1.0, 0.0, 1.0, 0.0, 0.0, 1.0, 0.0, 1.0, 1.0, 0.0, 1.0, 0.0, 0.0, 1.0, 0.0, 1.0, 1.0, 0.0, 1.0, 0.0, 0.0, 1.0, 0.0, 1.0, 1.0, 0.0, 1.0, 0.0, 0.0, 1.0, 0.0, 1.0, 1.0, 0.0, 1.0, 0.0, 0.0, 1.0, 0.0, 1.0, 1.0, 0.0, 1.0, 0.0, 0.0, 1.0, 0.0, 1.0, 1.0, 0.0, 1.0, 0.0, 0.0, 1.0, 0.0, 1.0, 1.0, 0.0, 1.0, 0.0, 0.0, 1.0, 0.0, 1.0, 1.0, 0.0, 1.0, 0.0, 0.0, 1.0, 0.0, 1.0, 1.0, 0.0, 1.0, 0.0, 0.0, 1.0, 0.0, 1.0, 1.0, 0.0, 1.0, 0.0, 0.0, 1.0, 0.0, 1.0, 1.0, 0.0, 1.0, 0.0, 0.0, 1.0, 0.0, 1.0, 1.0, 0.0, 1.0, 0.0, 0.0, 1.0, 0.0, 1.0, 1.0, 0.0, 1.0, 0.0, 0.0, 1.0, 0.0, 1.0, 1.0, 0.0, 1.0, 0.0, 0.0, 1.0, 0.0, 1.0, 1.0, 0.0, 1.0, 0.0, 0.0, 1.0, 0.0, 1.0, 1.0, 0.0, 1.0, 0.0, 0.0, 1.0, 0.0, 1.0, 1.0, 0.0, 1.0, 0.0, 0.0, 1.0, 0.0, 1.0, 1.0, 0.0, 1.0, 0.0, 0.0, 1.0, 0.0, 1.0, 1.0, 0.0, 1.0, 0.0, 0.0, 1.0, 0.0, 1.0, 1.0, 0.0, 1.0, 0.0, 0.0, 1.0, 0.0, 1.0, 1.0, 0.0, 1.0, 0.0, 0.0, 1.0, 0.0, 1.0, 1.0, 0.0, 1.0, 0.0, 0.0, 1.0, 0.0, 1.0, 1.0, 0.0, 1.0, 0.0, 0.0, 1.0, 0.0, 1.0, 1.0, 0.0, 1.0, 0.0, 0.0, 1.0, 0.0, 1.0, 1.0, 0.0, 1.0, 0.0, 0.0, 1.0, 0.0, 1.0, 1.0, 0.0, 1.0, 0.0, 0.0, 1.0, 0.0, 1.0, 1.0, 0.0, 1.0, 0.0, 0.0, 1.0, 0.0, 1.0, 1.0, 0.0, 1.0, 0.0, 0.0, 1.0, 0.0, 1.0, 1.0, 0.0, 1.0, 0.0, 0.0, 1.0, 0.0, 1.0, 1.0, 0.0, 1.0, 0.0, 0.0, 1.0, 0.0, 1.0, 1.0, 0.0, 1.0, 0.0, 0.0, 1.0, 0.0, 1.0, 1.0, 0.0, 1.0, 0.0, 0.0, 1.0, 0.0, 1.0, 1.0, 0.0, 1.0, 0.0, 0.0, 1.0, 0.0, 1.0, 1.0, 0.0, 1.0, 0.0, 0.0, 1.0, 0.0, 1.0, 1.0, 0.0, 1.0, 0.0, 0.0, 1.0, 0.0, 1.0, 1.0, 0.0, 1.0, 0.0, 0.0, 1.0, 0.0, 1.0, 1.0, 0.0, 1.0, 0.0, 0.0, 1.0, 0.0, 1.0, 1.0, 0.0, 1.0, 0.0, 0.0, 1.0, 0.0, 1.0, 1.0, 0.0, 1.0, 0.0, 0.0, 1.0, 0.0, 1.0, 1.0, 0.0, 1.0, 0.0, 0.0, 1.0, 0.0, 1.0, 1.0, 0.0, 1.0, 0.0, 0.0, 1.0, 0.0, 1.0, 1.0, 0.0, 1.0, 0.0, 0.0, 1.0, 0.0, 1.0, 1.0, 0.0, 1.0, 0.0, 0.0, 1.0, 0.0, 1.0, 1.0, 0.0, 1.0, 0.0, 0.0, 1.0, 0.0, 1.0, 1.0, 0.0, 1.0, 0.0, 0.0, 1.0, 0.0, 1.0, 1.0, 0.0, 1.0, 0.0, 0.0, 1.0, 0.0, 1.0, 1.0, 0.0, 1.0, 0.0, 0.0, 1.0, 0.0, 1.0, 1.0, 0.0, 1.0, 0.0, 0.0, 1.0, 0.0, 1.0, 1.0, 0.0, 1.0, 0.0, 0.0, 1.0, 0.0, 1.0, 1.0, 0.0, 1.0, 0.0, 0.0, 1.0, 0.0, 1.0, 1.0, 0.0, 1.0, 0.0, 0.0, 1.0, 0.0, 1.0, 1.0, 0.0, 1.0, 0.0, 0.0, 1.0, 0.0, 1.0, 1.0, 0.0, 1.0, 0.0, 0.0, 1.0, 0.0, 1.0, 1.0, 0.0, 1.0, 0.0, 0.0, 1.0, 0.0, 1.0, 1.0, 0.0, 1.0, 0.0, 0.0, 1.0, 0.0, 1.0, 1.0, 0.0, 1.0, 0.0, 0.0, 1.0, 0.0, 1.0, 1.0, 0.0, 1.0, 0.0, 0.0, 1.0, 0.0, 1.0, 1.0, 0.0, 1.0, 0.0, 0.0, 1.0, 0.0, 1.0, 1.0, 0.0, 1.0, 0.0, 0.0, 1.0, 0.0, 1.0, 1.0, 0.0, 1.0, 0.0, 0.0, 1.0, 0.0, 1.0, 1.0, 0.0, 1.0, 0.0, 0.0, 1.0, 0.0, 1.0, 1.0, 0.0, 1.0, 0.0, 0.0, 1.0, 0.0, 1.0, 1.0, 0.0, 1.0, 0.0, 0.0, 1.0, 0.0, 1.0, 1.0, 0.0, 1.0, 0.0, 0.0, 1.0, 0.0, 1.0, 1.0, 0.0, 1.0, 0.0, 0.0, 1.0, 0.0, 1.0, 1.0, 0.0, 1.0, 0.0, 0.0, 1.0, 0.0, 1.0, 1.0, 0.0, 1.0, 0.0, 0.0, 1.0, 0.0, 1.0, 1.0, 0.0, 1.0, 0.0, 0.0, 1.0, 0.0, 1.0, 1.0, 0.0, 1.0, 0.0, 0.0, 1.0, 0.0, 1.0, 1.0, 0.0, 1.0, 0.0, 0.0, 1.0, 0.0, 1.0, 1.0, 0.0, 1.0, 0.0, 0.0, 1.0, 0.0, 1.0, 1.0, 0.0, 1.0, 0.0, 0.0, 1.0, 0.0, 1.0, 1.0, 0.0, 1.0, 0.0, 0.0, 1.0, 0.0, 1.0, 1.0, 0.0, 1.0, 0.0, 0.0, 1.0, 0.0, 1.0, 1.0, 0.0, 1.0, 0.0, 0.0, 1.0, 0.0, 1.0, 1.0, 0.0, 1.0, 0.0, 0.0, 1.0, 0.0, 1.0, 1.0, 0.0, 1.0, 0.0, 0.0, 1.0, 0.0, 1.0, 1.0, 0.0, 1.0, 0.0, 0.0, 1.0, 0.0, 1.0, 1.0, 0.0, 1.0, 0.0, 0.0, 1.0, 0.0, 1.0, 1.0, 0.0, 1.0, 0.0, 0.0, 1.0, 0.0, 1.0, 1.0, 0.0, 1.0, 0.0, 0.0, 1.0, 0.0, 1.0, 1.0, 0.0, 1.0, 0.0, 0.0, 1.0, 0.0, 1.0, 1.0, 0.0, 1.0, 0.0, 0.0, 1.0, 0.0, 1.0, 1.0, 0.0, 1.0, 0.0, 0.0, 1.0, 0.0, 1.0, 1.0, 0.0, 1.0, 0.0, 0.0, 1.0, 0.0, 1.0, 1.0, 0.0, 1.0, 0.0, 0.0, 1.0, 0.0, 1.0, 1.0, 0.0, 1.0, 0.0, 0.0, 1.0, 0.0, 1.0, 1.0, 0.0, 1.0, 0.0, 0.0, 1.0, 0.0, 1.0, 1.0, 0.0, 1.0, 0.0, 0.0, 1.0, 0.0, 1.0, 1.0, 0.0, 1.0, 0.0, 0.0, 1.0, 0.0, 1.0, 1.0, 0.0, 1.0, 0.0, 0.0, 1.0, 0.0, 1.0, 1.0, 0.0, 1.0, 0.0, 0.0, 1.0, 0.0, 1.0, 1.0, 0.0, 1.0, 0.0, 0.0, 1.0, 0.0, 1.0, 1.0, 0.0, 1.0, 0.0, 0.0, 1.0, 0.0, 1.0, 1.0, 0.0, 1.0, 0.0, 0.0, 1.0, 0.0, 1.0, 1.0, 0.0, 1.0, 0.0, 0.0, 1.0, 0.0, 1.0, 1.0, 0.0, 1.0, 0.0, 0.0, 1.0, 0.0, 1.0, 1.0, 0.0, 1.0, 0.0, 0.0, 1.0, 0.0, 1.0, 1.0, 0.0, 1.0, 0.0, 0.0, 1.0, 0.0, 1.0, 1.0, 0.0, 1.0, 0.0, 0.0, 1.0, 0.0, 1.0, 1.0, 0.0, 1.0, 0.0, 0.0, 1.0, 0.0, 1.0, 1.0, 0.0, 1.0, 0.0, 0.0, 1.0, 0.0, 1.0, 1.0, 0.0, 1.0, 0.0, 0.0, 1.0, 0.0, 1.0, 1.0, 0.0, 1.0, 0.0, 0.0, 1.0, 0.0, 1.0, 1.0, 0.0, 1.0, 0.5, 1.0, 0.6913, 0.9619, 0.8536, 0.8536, 0.9619, 0.6913, 1.0, 0.5, 0.9619, 0.3087, 0.8536, 0.1464, 0.6913, 0.03806, 0.5, 0.0, 0.3087, 0.03806, 0.1464, 0.1464, 0.03806, 0.3087, 0.0, 0.5, 0.03806, 0.6913, 0.1464, 0.8536, 0.3087, 0.9619, 0.0, 0.0, 1.0, 0.0, 1.0, 1.0, 0.0, 1.0, 0.0, 0.0, 1.0, 0.0, 1.0, 1.0, 0.0, 1.0, 0.0, 0.0, 1.0, 0.0, 1.0, 1.0, 0.0, 1.0, 0.0, 0.0, 1.0, 0.0, 1.0, 1.0, 0.0, 1.0, 0.0, 0.0, 1.0, 0.0, 1.0, 1.0, 0.0, 1.0, 0.0, 0.0, 1.0, 0.0, 1.0, 1.0, 0.0, 1.0, 0.0, 0.0, 1.0, 0.0, 1.0, 1.0, 0.0, 1.0, 0.0, 0.0, 1.0, 0.0, 1.0, 1.0, 0.0, 1.0, 0.0, 0.0, 1.0, 0.0, 1.0, 1.0, 0.0, 1.0, 0.0, 0.0, 1.0, 0.0, 1.0, 1.0, 0.0, 1.0, 0.0, 0.0, 1.0, 0.0, 1.0, 1.0, 0.0, 1.0, 0.0, 0.0, 1.0, 0.0, 1.0, 1.0, 0.0, 1.0, 0.0, 0.0, 1.0, 0.0, 1.0, 1.0, 0.0, 1.0, 0.0, 0.0, 1.0, 0.0, 1.0, 1.0, 0.0, 1.0, 0.0, 0.0, 1.0, 0.0, 1.0, 1.0, 0.0, 1.0, 0.0, 0.0, 1.0, 0.0, 1.0, 1.0, 0.0, 1.0, 0.0, 0.0, 1.0, 0.0, 1.0, 1.0, 0.0, 1.0, 0.0, 0.0, 1.0, 0.0, 1.0, 1.0, 0.0, 1.0, 0.0, 0.0, 1.0, 0.0, 1.0, 1.0, 0.0, 1.0, 0.0, 0.0, 1.0, 0.0, 1.0, 1.0, 0.0, 1.0, 0.0, 0.0, 1.0, 0.0, 1.0, 1.0, 0.0, 1.0, 0.0, 0.0, 1.0, 0.0, 1.0, 1.0, 0.0, 1.0, 0.0, 0.0, 1.0, 0.0, 1.0, 1.0, 0.0, 1.0, 0.0, 0.0, 1.0, 0.0, 1.0, 1.0, 0.0, 1.0, 0.0, 0.0, 1.0, 0.0, 1.0, 1.0, 0.0, 1.0, 0.0, 0.0, 1.0, 0.0, 1.0, 1.0, 0.0, 1.0, 0.0, 0.0, 1.0, 0.0, 1.0, 1.0, 0.0, 1.0, 0.0, 0.0, 1.0, 0.0, 1.0, 1.0, 0.0, 1.0, 0.0, 0.0, 1.0, 0.0, 1.0, 1.0, 0.0, 1.0, 0.0, 0.0, 1.0, 0.0, 1.0, 1.0, 0.0, 1.0, 0.0, 0.0, 1.0, 0.0, 1.0, 1.0, 0.0, 1.0])
me_cylinder.materials.append(mat_material_001)
me_cylinder.materials.append(mat_material_002)
me_cylinder.use_remesh_preserve_volume = False
me_cylinder.use_remesh_preserve_attributes = False
me_cylinder.use_mirror_vertex_groups = False
me_cylinder.update()

# ---- objects
ob_cylinder = bpy.data.objects.new('Cylinder', me_cylinder)
ob_lamp = bpy.data.objects.new('Lamp', light_lamp)
ob_camera = bpy.data.objects.new('Camera', cam_camera)

# ---- transforms, parenting, visibility, modifiers, constraints
ob_cylinder.location = (3.136, 0.0, -1.13)
ob_cylinder.lineart.crease_threshold = 0.0
_m = ob_cylinder.modifiers.new('Subsurf', 'SUBSURF')
_m.uv_smooth = 'PRESERVE_CORNERS'
_m.quality = 2
_m.show_only_control_edges = False
ob_lamp.location = (4.076, 1.005, 5.904)
ob_lamp.rotation_euler = (0.6503, 0.05522, 1.866)
ob_lamp.lock_rotations_4d = False
ob_lamp.empty_display_type = 'ARROWS'
ob_lamp.color = (0.0, 0.0, 0.0, 0.0)
ob_lamp.lineart.crease_threshold = 0.0
ob_camera.location = (7.481, -6.508, 5.344)
ob_camera.rotation_euler = (1.109, 0.01082, 0.8149)
ob_camera.lock_rotations_4d = False
ob_camera.empty_display_type = 'ARROWS'
ob_camera.color = (0.0, 0.0, 0.0, 0.0)
ob_camera.display_type = 'WIRE'
ob_camera.lineart.crease_threshold = 0.0

# ---- collection membership
col_collection_1.objects.link(ob_cylinder)
col_collection_1.objects.link(ob_lamp)
col_collection_1.objects.link(ob_camera)

# ---- scene / render settings (as saved in the file)
scene.camera = ob_camera
scene.frame_start = 1; scene.frame_end = 250; scene.frame_set(1)
scene.render.engine = 'BLENDER_EEVEE_NEXT'
scene.render.image_settings.color_mode = 'RGB'
scene.render.image_settings.compression = 90
scene.render.resolution_percentage = 50
scene.render.dither_intensity = 0.0
scene.cycles.use_denoising = False
scene.cycles.samples = 10
scene.cycles.sampling_pattern = 'TABULATED_SOBOL'
scene.cycles.light_sampling_threshold = 0.0
scene.cycles.use_adaptive_sampling = False
scene.cycles.use_light_tree = False
scene.cycles.blur_glossy = 0.0
scene.cycles.volume_bounces = 1
scene.cycles.pixel_filter_type = 'GAUSSIAN'
scene.cycles.sample_clamp_indirect = 0.0
scene.view_settings.view_transform = 'Standard'
bpy.context.view_layer.update()
